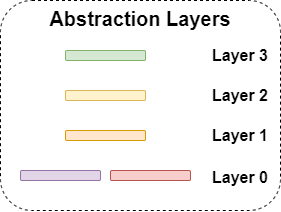

The diagram above was exported from draw.io. Its source (the exported page's mxGraphModel, read from the mxfile embedded in the PNG):
<mxGraphModel dx="2374" dy="1231" grid="1" gridSize="10" guides="1" tooltips="1" connect="1" arrows="1" fold="1" page="1" pageScale="1" pageWidth="1920" pageHeight="1200" math="0" shadow="0">
  <root>
    <mxCell id="0" />
    <mxCell id="1" parent="0" />
    <mxCell id="LFneZGR7GEnt0X8QTbDd-1" value="Abstraction Layers" style="rounded=1;whiteSpace=wrap;html=1;fontSize=20;align=center;fillColor=none;dashed=1;verticalAlign=top;fontStyle=1" vertex="1" parent="1">
      <mxGeometry x="820" y="460" width="280" height="210" as="geometry" />
    </mxCell>
    <mxCell id="LFneZGR7GEnt0X8QTbDd-2" value="" style="rounded=1;whiteSpace=wrap;html=1;fontSize=12;strokeColor=#d6b656;align=left;fillColor=#fff2cc;" vertex="1" parent="1">
      <mxGeometry x="885" y="550" width="80" height="10" as="geometry" />
    </mxCell>
    <mxCell id="LFneZGR7GEnt0X8QTbDd-3" value="" style="rounded=1;whiteSpace=wrap;html=1;fontSize=12;strokeColor=#b85450;align=left;fillColor=#f8cecc;" vertex="1" parent="1">
      <mxGeometry x="930" y="630" width="80" height="10" as="geometry" />
    </mxCell>
    <mxCell id="LFneZGR7GEnt0X8QTbDd-4" value="" style="rounded=1;whiteSpace=wrap;html=1;fontSize=12;strokeColor=#9673a6;align=left;fillColor=#e1d5e7;" vertex="1" parent="1">
      <mxGeometry x="840" y="630" width="80" height="10" as="geometry" />
    </mxCell>
    <mxCell id="LFneZGR7GEnt0X8QTbDd-5" value="" style="rounded=1;whiteSpace=wrap;html=1;fontSize=12;strokeColor=#d79b00;align=left;fillColor=#ffe6cc;" vertex="1" parent="1">
      <mxGeometry x="885" y="590" width="80" height="10" as="geometry" />
    </mxCell>
    <mxCell id="LFneZGR7GEnt0X8QTbDd-6" value="" style="rounded=1;whiteSpace=wrap;html=1;fontSize=12;strokeColor=#82b366;align=left;fillColor=#d5e8d4;" vertex="1" parent="1">
      <mxGeometry x="885" y="510" width="80" height="10" as="geometry" />
    </mxCell>
    <mxCell id="LFneZGR7GEnt0X8QTbDd-7" value="Layer 0" style="text;html=1;strokeColor=none;fillColor=none;align=center;verticalAlign=middle;whiteSpace=wrap;rounded=0;fontStyle=1;fontSize=16;" vertex="1" parent="1">
      <mxGeometry x="1030" y="630" width="60" height="15" as="geometry" />
    </mxCell>
    <mxCell id="LFneZGR7GEnt0X8QTbDd-8" value="Layer 1" style="text;html=1;strokeColor=none;fillColor=none;align=center;verticalAlign=middle;whiteSpace=wrap;rounded=0;fontStyle=1;fontSize=16;" vertex="1" parent="1">
      <mxGeometry x="1030" y="585" width="60" height="20" as="geometry" />
    </mxCell>
    <mxCell id="LFneZGR7GEnt0X8QTbDd-9" value="Layer 2" style="text;html=1;strokeColor=none;fillColor=none;align=center;verticalAlign=middle;whiteSpace=wrap;rounded=0;fontStyle=1;fontSize=16;" vertex="1" parent="1">
      <mxGeometry x="1030" y="545" width="60" height="20" as="geometry" />
    </mxCell>
    <mxCell id="LFneZGR7GEnt0X8QTbDd-10" value="Layer 3" style="text;html=1;strokeColor=none;fillColor=none;align=center;verticalAlign=middle;whiteSpace=wrap;rounded=0;fontStyle=1;fontSize=16;" vertex="1" parent="1">
      <mxGeometry x="1030" y="505" width="60" height="20" as="geometry" />
    </mxCell>
  </root>
</mxGraphModel>